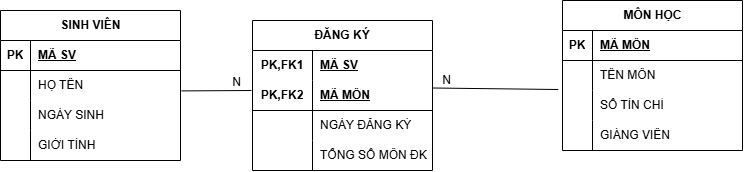

The diagram above was exported from draw.io. Its source (the exported page's mxGraphModel, read from the mxfile embedded in the PNG):
<mxGraphModel dx="1029" dy="609" grid="1" gridSize="10" guides="1" tooltips="1" connect="1" arrows="1" fold="1" page="1" pageScale="1" pageWidth="827" pageHeight="1169" math="0" shadow="0">
  <root>
    <mxCell id="0" />
    <mxCell id="1" parent="0" />
    <mxCell id="6-iRIsJR0duBHTR43JD1-1" parent="1" style="shape=table;startSize=30;container=1;collapsible=1;childLayout=tableLayout;fixedRows=1;rowLines=0;fontStyle=1;align=center;resizeLast=1;html=1;" value="MÔN HỌC" vertex="1">
      <mxGeometry height="150" width="180" x="600" y="190" as="geometry" />
    </mxCell>
    <mxCell id="6-iRIsJR0duBHTR43JD1-2" parent="6-iRIsJR0duBHTR43JD1-1" style="shape=tableRow;horizontal=0;startSize=0;swimlaneHead=0;swimlaneBody=0;fillColor=none;collapsible=0;dropTarget=0;points=[[0,0.5],[1,0.5]];portConstraint=eastwest;top=0;left=0;right=0;bottom=1;" value="" vertex="1">
      <mxGeometry height="30" width="180" y="30" as="geometry" />
    </mxCell>
    <mxCell id="6-iRIsJR0duBHTR43JD1-3" parent="6-iRIsJR0duBHTR43JD1-2" style="shape=partialRectangle;connectable=0;fillColor=none;top=0;left=0;bottom=0;right=0;fontStyle=1;overflow=hidden;whiteSpace=wrap;html=1;" value="PK" vertex="1">
      <mxGeometry height="30" width="30" as="geometry">
        <mxRectangle height="30" width="30" as="alternateBounds" />
      </mxGeometry>
    </mxCell>
    <mxCell id="6-iRIsJR0duBHTR43JD1-4" parent="6-iRIsJR0duBHTR43JD1-2" style="shape=partialRectangle;connectable=0;fillColor=none;top=0;left=0;bottom=0;right=0;align=left;spacingLeft=6;fontStyle=5;overflow=hidden;whiteSpace=wrap;html=1;" value="MÃ MÔN" vertex="1">
      <mxGeometry height="30" width="150" x="30" as="geometry">
        <mxRectangle height="30" width="150" as="alternateBounds" />
      </mxGeometry>
    </mxCell>
    <mxCell id="6-iRIsJR0duBHTR43JD1-5" parent="6-iRIsJR0duBHTR43JD1-1" style="shape=tableRow;horizontal=0;startSize=0;swimlaneHead=0;swimlaneBody=0;fillColor=none;collapsible=0;dropTarget=0;points=[[0,0.5],[1,0.5]];portConstraint=eastwest;top=0;left=0;right=0;bottom=0;" value="" vertex="1">
      <mxGeometry height="30" width="180" y="60" as="geometry" />
    </mxCell>
    <mxCell id="6-iRIsJR0duBHTR43JD1-6" parent="6-iRIsJR0duBHTR43JD1-5" style="shape=partialRectangle;connectable=0;fillColor=none;top=0;left=0;bottom=0;right=0;editable=1;overflow=hidden;whiteSpace=wrap;html=1;" value="" vertex="1">
      <mxGeometry height="30" width="30" as="geometry">
        <mxRectangle height="30" width="30" as="alternateBounds" />
      </mxGeometry>
    </mxCell>
    <mxCell id="6-iRIsJR0duBHTR43JD1-7" parent="6-iRIsJR0duBHTR43JD1-5" style="shape=partialRectangle;connectable=0;fillColor=none;top=0;left=0;bottom=0;right=0;align=left;spacingLeft=6;overflow=hidden;whiteSpace=wrap;html=1;" value="TÊN MÔN" vertex="1">
      <mxGeometry height="30" width="150" x="30" as="geometry">
        <mxRectangle height="30" width="150" as="alternateBounds" />
      </mxGeometry>
    </mxCell>
    <mxCell id="6-iRIsJR0duBHTR43JD1-8" parent="6-iRIsJR0duBHTR43JD1-1" style="shape=tableRow;horizontal=0;startSize=0;swimlaneHead=0;swimlaneBody=0;fillColor=none;collapsible=0;dropTarget=0;points=[[0,0.5],[1,0.5]];portConstraint=eastwest;top=0;left=0;right=0;bottom=0;" value="" vertex="1">
      <mxGeometry height="30" width="180" y="90" as="geometry" />
    </mxCell>
    <mxCell id="6-iRIsJR0duBHTR43JD1-9" parent="6-iRIsJR0duBHTR43JD1-8" style="shape=partialRectangle;connectable=0;fillColor=none;top=0;left=0;bottom=0;right=0;editable=1;overflow=hidden;whiteSpace=wrap;html=1;" value="" vertex="1">
      <mxGeometry height="30" width="30" as="geometry">
        <mxRectangle height="30" width="30" as="alternateBounds" />
      </mxGeometry>
    </mxCell>
    <mxCell id="6-iRIsJR0duBHTR43JD1-10" parent="6-iRIsJR0duBHTR43JD1-8" style="shape=partialRectangle;connectable=0;fillColor=none;top=0;left=0;bottom=0;right=0;align=left;spacingLeft=6;overflow=hidden;whiteSpace=wrap;html=1;" value="SỐ TÍN CHỈ" vertex="1">
      <mxGeometry height="30" width="150" x="30" as="geometry">
        <mxRectangle height="30" width="150" as="alternateBounds" />
      </mxGeometry>
    </mxCell>
    <mxCell id="6-iRIsJR0duBHTR43JD1-11" parent="6-iRIsJR0duBHTR43JD1-1" style="shape=tableRow;horizontal=0;startSize=0;swimlaneHead=0;swimlaneBody=0;fillColor=none;collapsible=0;dropTarget=0;points=[[0,0.5],[1,0.5]];portConstraint=eastwest;top=0;left=0;right=0;bottom=0;" value="" vertex="1">
      <mxGeometry height="30" width="180" y="120" as="geometry" />
    </mxCell>
    <mxCell id="6-iRIsJR0duBHTR43JD1-12" parent="6-iRIsJR0duBHTR43JD1-11" style="shape=partialRectangle;connectable=0;fillColor=none;top=0;left=0;bottom=0;right=0;editable=1;overflow=hidden;whiteSpace=wrap;html=1;" value="" vertex="1">
      <mxGeometry height="30" width="30" as="geometry">
        <mxRectangle height="30" width="30" as="alternateBounds" />
      </mxGeometry>
    </mxCell>
    <mxCell id="6-iRIsJR0duBHTR43JD1-13" parent="6-iRIsJR0duBHTR43JD1-11" style="shape=partialRectangle;connectable=0;fillColor=none;top=0;left=0;bottom=0;right=0;align=left;spacingLeft=6;overflow=hidden;whiteSpace=wrap;html=1;" value="GIÁNG VIÊN" vertex="1">
      <mxGeometry height="30" width="150" x="30" as="geometry">
        <mxRectangle height="30" width="150" as="alternateBounds" />
      </mxGeometry>
    </mxCell>
    <mxCell id="6-iRIsJR0duBHTR43JD1-29" parent="1" style="shape=table;startSize=30;container=1;collapsible=1;childLayout=tableLayout;fixedRows=1;rowLines=0;fontStyle=1;align=center;resizeLast=1;html=1;" value="SINH VIÊN" vertex="1">
      <mxGeometry height="150" width="180" x="38" y="200" as="geometry" />
    </mxCell>
    <mxCell id="6-iRIsJR0duBHTR43JD1-30" parent="6-iRIsJR0duBHTR43JD1-29" style="shape=tableRow;horizontal=0;startSize=0;swimlaneHead=0;swimlaneBody=0;fillColor=none;collapsible=0;dropTarget=0;points=[[0,0.5],[1,0.5]];portConstraint=eastwest;top=0;left=0;right=0;bottom=1;" value="" vertex="1">
      <mxGeometry height="30" width="180" y="30" as="geometry" />
    </mxCell>
    <mxCell id="6-iRIsJR0duBHTR43JD1-31" parent="6-iRIsJR0duBHTR43JD1-30" style="shape=partialRectangle;connectable=0;fillColor=none;top=0;left=0;bottom=0;right=0;fontStyle=1;overflow=hidden;whiteSpace=wrap;html=1;" value="PK" vertex="1">
      <mxGeometry height="30" width="30" as="geometry">
        <mxRectangle height="30" width="30" as="alternateBounds" />
      </mxGeometry>
    </mxCell>
    <mxCell id="6-iRIsJR0duBHTR43JD1-32" parent="6-iRIsJR0duBHTR43JD1-30" style="shape=partialRectangle;connectable=0;fillColor=none;top=0;left=0;bottom=0;right=0;align=left;spacingLeft=6;fontStyle=5;overflow=hidden;whiteSpace=wrap;html=1;" value="MÃ SV" vertex="1">
      <mxGeometry height="30" width="150" x="30" as="geometry">
        <mxRectangle height="30" width="150" as="alternateBounds" />
      </mxGeometry>
    </mxCell>
    <mxCell id="6-iRIsJR0duBHTR43JD1-33" parent="6-iRIsJR0duBHTR43JD1-29" style="shape=tableRow;horizontal=0;startSize=0;swimlaneHead=0;swimlaneBody=0;fillColor=none;collapsible=0;dropTarget=0;points=[[0,0.5],[1,0.5]];portConstraint=eastwest;top=0;left=0;right=0;bottom=0;" value="" vertex="1">
      <mxGeometry height="30" width="180" y="60" as="geometry" />
    </mxCell>
    <mxCell id="6-iRIsJR0duBHTR43JD1-34" parent="6-iRIsJR0duBHTR43JD1-33" style="shape=partialRectangle;connectable=0;fillColor=none;top=0;left=0;bottom=0;right=0;editable=1;overflow=hidden;whiteSpace=wrap;html=1;" value="" vertex="1">
      <mxGeometry height="30" width="30" as="geometry">
        <mxRectangle height="30" width="30" as="alternateBounds" />
      </mxGeometry>
    </mxCell>
    <mxCell id="6-iRIsJR0duBHTR43JD1-35" parent="6-iRIsJR0duBHTR43JD1-33" style="shape=partialRectangle;connectable=0;fillColor=none;top=0;left=0;bottom=0;right=0;align=left;spacingLeft=6;overflow=hidden;whiteSpace=wrap;html=1;" value="HỌ TÊN" vertex="1">
      <mxGeometry height="30" width="150" x="30" as="geometry">
        <mxRectangle height="30" width="150" as="alternateBounds" />
      </mxGeometry>
    </mxCell>
    <mxCell id="6-iRIsJR0duBHTR43JD1-36" parent="6-iRIsJR0duBHTR43JD1-29" style="shape=tableRow;horizontal=0;startSize=0;swimlaneHead=0;swimlaneBody=0;fillColor=none;collapsible=0;dropTarget=0;points=[[0,0.5],[1,0.5]];portConstraint=eastwest;top=0;left=0;right=0;bottom=0;" value="" vertex="1">
      <mxGeometry height="30" width="180" y="90" as="geometry" />
    </mxCell>
    <mxCell id="6-iRIsJR0duBHTR43JD1-37" parent="6-iRIsJR0duBHTR43JD1-36" style="shape=partialRectangle;connectable=0;fillColor=none;top=0;left=0;bottom=0;right=0;editable=1;overflow=hidden;whiteSpace=wrap;html=1;" value="" vertex="1">
      <mxGeometry height="30" width="30" as="geometry">
        <mxRectangle height="30" width="30" as="alternateBounds" />
      </mxGeometry>
    </mxCell>
    <mxCell id="6-iRIsJR0duBHTR43JD1-38" parent="6-iRIsJR0duBHTR43JD1-36" style="shape=partialRectangle;connectable=0;fillColor=none;top=0;left=0;bottom=0;right=0;align=left;spacingLeft=6;overflow=hidden;whiteSpace=wrap;html=1;" value="NGÀY SINH" vertex="1">
      <mxGeometry height="30" width="150" x="30" as="geometry">
        <mxRectangle height="30" width="150" as="alternateBounds" />
      </mxGeometry>
    </mxCell>
    <mxCell id="6-iRIsJR0duBHTR43JD1-39" parent="6-iRIsJR0duBHTR43JD1-29" style="shape=tableRow;horizontal=0;startSize=0;swimlaneHead=0;swimlaneBody=0;fillColor=none;collapsible=0;dropTarget=0;points=[[0,0.5],[1,0.5]];portConstraint=eastwest;top=0;left=0;right=0;bottom=0;" value="" vertex="1">
      <mxGeometry height="30" width="180" y="120" as="geometry" />
    </mxCell>
    <mxCell id="6-iRIsJR0duBHTR43JD1-40" parent="6-iRIsJR0duBHTR43JD1-39" style="shape=partialRectangle;connectable=0;fillColor=none;top=0;left=0;bottom=0;right=0;editable=1;overflow=hidden;whiteSpace=wrap;html=1;" value="" vertex="1">
      <mxGeometry height="30" width="30" as="geometry">
        <mxRectangle height="30" width="30" as="alternateBounds" />
      </mxGeometry>
    </mxCell>
    <mxCell id="6-iRIsJR0duBHTR43JD1-41" parent="6-iRIsJR0duBHTR43JD1-39" style="shape=partialRectangle;connectable=0;fillColor=none;top=0;left=0;bottom=0;right=0;align=left;spacingLeft=6;overflow=hidden;whiteSpace=wrap;html=1;" value="GIỚI TÍNH" vertex="1">
      <mxGeometry height="30" width="150" x="30" as="geometry">
        <mxRectangle height="30" width="150" as="alternateBounds" />
      </mxGeometry>
    </mxCell>
    <mxCell id="6-iRIsJR0duBHTR43JD1-43" edge="1" parent="1" source="6-iRIsJR0duBHTR43JD1-8" style="endArrow=none;html=1;rounded=0;entryX=1;entryY=0.5;entryDx=0;entryDy=0;exitX=-0.024;exitY=-0.033;exitDx=0;exitDy=0;exitPerimeter=0;" value="">
      <mxGeometry relative="1" as="geometry">
        <mxPoint x="600" y="272.5" as="sourcePoint" />
        <mxPoint x="469.9999999999998" y="277.5" as="targetPoint" />
      </mxGeometry>
    </mxCell>
    <mxCell id="6-iRIsJR0duBHTR43JD1-44" connectable="0" parent="6-iRIsJR0duBHTR43JD1-43" style="resizable=0;html=1;whiteSpace=wrap;align=right;verticalAlign=bottom;" value="N" vertex="1">
      <mxGeometry relative="1" x="1" as="geometry">
        <mxPoint x="20" as="offset" />
      </mxGeometry>
    </mxCell>
    <mxCell id="6-iRIsJR0duBHTR43JD1-45" edge="1" parent="1" style="endArrow=none;html=1;rounded=0;" value="">
      <mxGeometry relative="1" as="geometry">
        <mxPoint x="219" y="280.40999999999997" as="sourcePoint" />
        <mxPoint x="289" y="280" as="targetPoint" />
      </mxGeometry>
    </mxCell>
    <mxCell id="6-iRIsJR0duBHTR43JD1-46" connectable="0" parent="6-iRIsJR0duBHTR43JD1-45" style="resizable=0;html=1;whiteSpace=wrap;align=right;verticalAlign=bottom;" value="N" vertex="1">
      <mxGeometry relative="1" x="1" as="geometry">
        <mxPoint x="-9" as="offset" />
      </mxGeometry>
    </mxCell>
    <mxCell id="6-iRIsJR0duBHTR43JD1-47" parent="1" style="shape=table;startSize=30;container=1;collapsible=1;childLayout=tableLayout;fixedRows=1;rowLines=0;fontStyle=1;align=center;resizeLast=1;html=1;whiteSpace=wrap;" value="ĐĂNG KÝ" vertex="1">
      <mxGeometry height="150" width="180" x="290" y="210" as="geometry" />
    </mxCell>
    <mxCell id="6-iRIsJR0duBHTR43JD1-48" parent="6-iRIsJR0duBHTR43JD1-47" style="shape=tableRow;horizontal=0;startSize=0;swimlaneHead=0;swimlaneBody=0;fillColor=none;collapsible=0;dropTarget=0;points=[[0,0.5],[1,0.5]];portConstraint=eastwest;top=0;left=0;right=0;bottom=0;html=1;" value="" vertex="1">
      <mxGeometry height="30" width="180" y="30" as="geometry" />
    </mxCell>
    <mxCell id="6-iRIsJR0duBHTR43JD1-49" parent="6-iRIsJR0duBHTR43JD1-48" style="shape=partialRectangle;connectable=0;fillColor=none;top=0;left=0;bottom=0;right=0;fontStyle=1;overflow=hidden;html=1;whiteSpace=wrap;" value="PK,FK1" vertex="1">
      <mxGeometry height="30" width="60" as="geometry">
        <mxRectangle height="30" width="60" as="alternateBounds" />
      </mxGeometry>
    </mxCell>
    <mxCell id="6-iRIsJR0duBHTR43JD1-50" parent="6-iRIsJR0duBHTR43JD1-48" style="shape=partialRectangle;connectable=0;fillColor=none;top=0;left=0;bottom=0;right=0;align=left;spacingLeft=6;fontStyle=5;overflow=hidden;html=1;whiteSpace=wrap;" value="MÃ SV" vertex="1">
      <mxGeometry height="30" width="120" x="60" as="geometry">
        <mxRectangle height="30" width="120" as="alternateBounds" />
      </mxGeometry>
    </mxCell>
    <mxCell id="6-iRIsJR0duBHTR43JD1-51" parent="6-iRIsJR0duBHTR43JD1-47" style="shape=tableRow;horizontal=0;startSize=0;swimlaneHead=0;swimlaneBody=0;fillColor=none;collapsible=0;dropTarget=0;points=[[0,0.5],[1,0.5]];portConstraint=eastwest;top=0;left=0;right=0;bottom=1;html=1;" value="" vertex="1">
      <mxGeometry height="30" width="180" y="60" as="geometry" />
    </mxCell>
    <mxCell id="6-iRIsJR0duBHTR43JD1-52" parent="6-iRIsJR0duBHTR43JD1-51" style="shape=partialRectangle;connectable=0;fillColor=none;top=0;left=0;bottom=0;right=0;fontStyle=1;overflow=hidden;html=1;whiteSpace=wrap;" value="PK,FK2" vertex="1">
      <mxGeometry height="30" width="60" as="geometry">
        <mxRectangle height="30" width="60" as="alternateBounds" />
      </mxGeometry>
    </mxCell>
    <mxCell id="6-iRIsJR0duBHTR43JD1-53" parent="6-iRIsJR0duBHTR43JD1-51" style="shape=partialRectangle;connectable=0;fillColor=none;top=0;left=0;bottom=0;right=0;align=left;spacingLeft=6;fontStyle=5;overflow=hidden;html=1;whiteSpace=wrap;" value="MÃ MÔN" vertex="1">
      <mxGeometry height="30" width="120" x="60" as="geometry">
        <mxRectangle height="30" width="120" as="alternateBounds" />
      </mxGeometry>
    </mxCell>
    <mxCell id="6-iRIsJR0duBHTR43JD1-54" parent="6-iRIsJR0duBHTR43JD1-47" style="shape=tableRow;horizontal=0;startSize=0;swimlaneHead=0;swimlaneBody=0;fillColor=none;collapsible=0;dropTarget=0;points=[[0,0.5],[1,0.5]];portConstraint=eastwest;top=0;left=0;right=0;bottom=0;html=1;" value="" vertex="1">
      <mxGeometry height="30" width="180" y="90" as="geometry" />
    </mxCell>
    <mxCell id="6-iRIsJR0duBHTR43JD1-55" parent="6-iRIsJR0duBHTR43JD1-54" style="shape=partialRectangle;connectable=0;fillColor=none;top=0;left=0;bottom=0;right=0;editable=1;overflow=hidden;html=1;whiteSpace=wrap;" value="" vertex="1">
      <mxGeometry height="30" width="60" as="geometry">
        <mxRectangle height="30" width="60" as="alternateBounds" />
      </mxGeometry>
    </mxCell>
    <mxCell id="6-iRIsJR0duBHTR43JD1-56" parent="6-iRIsJR0duBHTR43JD1-54" style="shape=partialRectangle;connectable=0;fillColor=none;top=0;left=0;bottom=0;right=0;align=left;spacingLeft=6;overflow=hidden;html=1;whiteSpace=wrap;" value="NGÀY ĐĂNG KÝ" vertex="1">
      <mxGeometry height="30" width="120" x="60" as="geometry">
        <mxRectangle height="30" width="120" as="alternateBounds" />
      </mxGeometry>
    </mxCell>
    <mxCell id="6-iRIsJR0duBHTR43JD1-57" parent="6-iRIsJR0duBHTR43JD1-47" style="shape=tableRow;horizontal=0;startSize=0;swimlaneHead=0;swimlaneBody=0;fillColor=none;collapsible=0;dropTarget=0;points=[[0,0.5],[1,0.5]];portConstraint=eastwest;top=0;left=0;right=0;bottom=0;html=1;" value="" vertex="1">
      <mxGeometry height="30" width="180" y="120" as="geometry" />
    </mxCell>
    <mxCell id="6-iRIsJR0duBHTR43JD1-58" parent="6-iRIsJR0duBHTR43JD1-57" style="shape=partialRectangle;connectable=0;fillColor=none;top=0;left=0;bottom=0;right=0;editable=1;overflow=hidden;html=1;whiteSpace=wrap;" value="" vertex="1">
      <mxGeometry height="30" width="60" as="geometry">
        <mxRectangle height="30" width="60" as="alternateBounds" />
      </mxGeometry>
    </mxCell>
    <mxCell id="6-iRIsJR0duBHTR43JD1-59" parent="6-iRIsJR0duBHTR43JD1-57" style="shape=partialRectangle;connectable=0;fillColor=none;top=0;left=0;bottom=0;right=0;align=left;spacingLeft=6;overflow=hidden;html=1;whiteSpace=wrap;" value="TỔNG SỐ MÔN ĐK" vertex="1">
      <mxGeometry height="30" width="120" x="60" as="geometry">
        <mxRectangle height="30" width="120" as="alternateBounds" />
      </mxGeometry>
    </mxCell>
  </root>
</mxGraphModel>